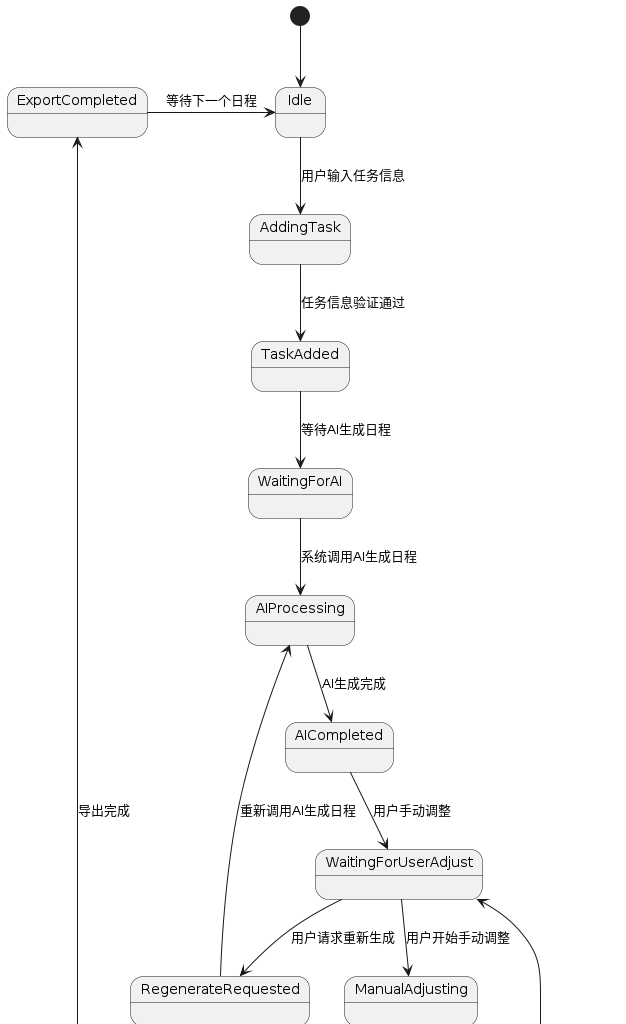

The diagram above was rendered by PlantUML. Its source (embedded in the PNG):
@startuml
[*] --> Idle

Idle --> AddingTask : 用户输入任务信息
AddingTask --> TaskAdded : 任务信息验证通过
TaskAdded --> WaitingForAI : 等待AI生成日程
WaitingForAI --> AIProcessing : 系统调用AI生成日程
AIProcessing --> AICompleted : AI生成完成
AICompleted --> WaitingForUserAdjust : 用户手动调整
WaitingForUserAdjust --> ManualAdjusting : 用户开始手动调整
ManualAdjusting --> Adjusted : 日程调整完成
Adjusted --> CheckingForConflicts : 系统检查冲突
CheckingForConflicts --> NoConflicts : 无冲突
NoConflicts --> ExportingSchedule : 用户导出日程
ExportingSchedule --> ExportCompleted : 导出完成
ExportCompleted -r-> Idle : 等待下一个日程

CheckingForConflicts --> ConflictDetected : 检测到冲突
ConflictDetected --> ConflictResolved : 用户解决冲突
ConflictResolved --> WaitingForUserAdjust : 返回手动调整

WaitingForUserAdjust --> RegenerateRequested : 用户请求重新生成
RegenerateRequested --> AIProcessing : 重新调用AI生成日程
@enduml